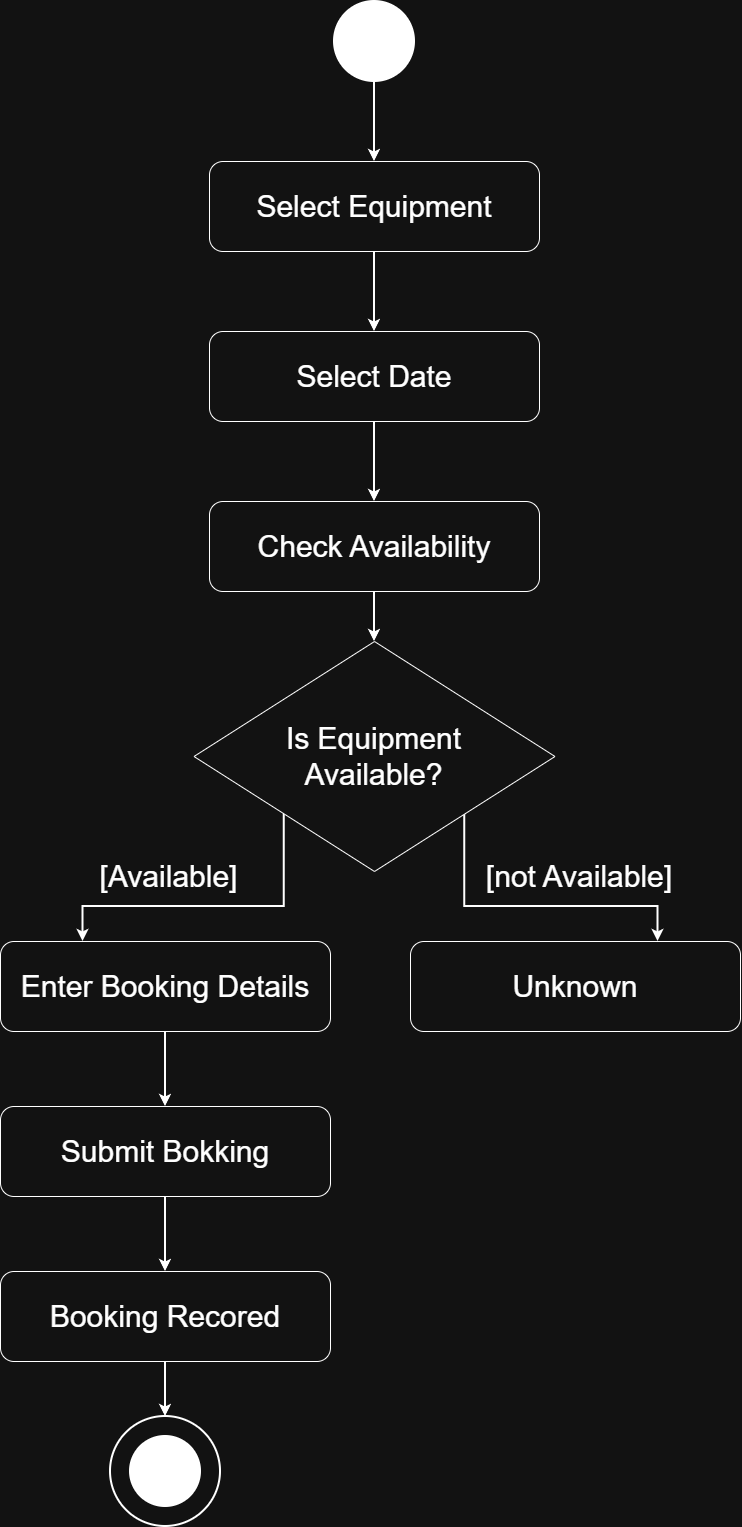

The diagram above was exported from draw.io. Its source (the exported page's mxGraphModel, read from the mxfile embedded in the PNG):
<mxGraphModel dx="1521" dy="1341" grid="1" gridSize="10" guides="1" tooltips="1" connect="1" arrows="1" fold="1" page="1" pageScale="1" pageWidth="827" pageHeight="1169" math="0" shadow="0">
  <root>
    <mxCell id="0" />
    <mxCell id="1" parent="0" />
    <mxCell id="kRz7KArTZrD1RMcdRDWt-10" edge="1" parent="1" source="kRz7KArTZrD1RMcdRDWt-1" style="edgeStyle=orthogonalEdgeStyle;rounded=0;orthogonalLoop=1;jettySize=auto;html=1;exitX=0.5;exitY=1;exitDx=0;exitDy=0;entryX=0.5;entryY=0;entryDx=0;entryDy=0;strokeWidth=2;" target="kRz7KArTZrD1RMcdRDWt-2">
      <mxGeometry relative="1" as="geometry" />
    </mxCell>
    <mxCell id="kRz7KArTZrD1RMcdRDWt-1" parent="1" style="rounded=1;whiteSpace=wrap;html=1;roundedPerimeter=1;" value="&lt;font style=&quot;font-size: 30px;&quot;&gt;Select Equipment&lt;/font&gt;" vertex="1">
      <mxGeometry height="90" width="330" x="253" y="210" as="geometry" />
    </mxCell>
    <mxCell id="kRz7KArTZrD1RMcdRDWt-11" edge="1" parent="1" source="kRz7KArTZrD1RMcdRDWt-2" style="edgeStyle=orthogonalEdgeStyle;rounded=0;orthogonalLoop=1;jettySize=auto;html=1;exitX=0.5;exitY=1;exitDx=0;exitDy=0;entryX=0.5;entryY=0;entryDx=0;entryDy=0;strokeWidth=2;" target="kRz7KArTZrD1RMcdRDWt-3">
      <mxGeometry relative="1" as="geometry" />
    </mxCell>
    <mxCell id="kRz7KArTZrD1RMcdRDWt-2" parent="1" style="rounded=1;whiteSpace=wrap;html=1;roundedPerimeter=1;" value="&lt;font style=&quot;font-size: 30px;&quot;&gt;Select Date&lt;/font&gt;" vertex="1">
      <mxGeometry height="90" width="330" x="253" y="380" as="geometry" />
    </mxCell>
    <mxCell id="kRz7KArTZrD1RMcdRDWt-13" edge="1" parent="1" source="kRz7KArTZrD1RMcdRDWt-3" style="edgeStyle=orthogonalEdgeStyle;rounded=0;orthogonalLoop=1;jettySize=auto;html=1;exitX=0.5;exitY=1;exitDx=0;exitDy=0;entryX=0.5;entryY=0;entryDx=0;entryDy=0;strokeWidth=2;" target="kRz7KArTZrD1RMcdRDWt-4">
      <mxGeometry relative="1" as="geometry" />
    </mxCell>
    <mxCell id="kRz7KArTZrD1RMcdRDWt-3" parent="1" style="rounded=1;whiteSpace=wrap;html=1;roundedPerimeter=1;" value="&lt;font style=&quot;font-size: 30px;&quot;&gt;Check Availability&lt;/font&gt;" vertex="1">
      <mxGeometry height="90" width="330" x="253" y="550" as="geometry" />
    </mxCell>
    <mxCell id="kRz7KArTZrD1RMcdRDWt-15" edge="1" parent="1" source="kRz7KArTZrD1RMcdRDWt-4" style="edgeStyle=orthogonalEdgeStyle;rounded=0;orthogonalLoop=1;jettySize=auto;html=1;exitX=0;exitY=1;exitDx=0;exitDy=0;entryX=0.25;entryY=0;entryDx=0;entryDy=0;strokeWidth=2;" target="kRz7KArTZrD1RMcdRDWt-5">
      <mxGeometry relative="1" x="-0.2518" as="geometry" />
    </mxCell>
    <mxCell id="kRz7KArTZrD1RMcdRDWt-17" edge="1" parent="1" source="kRz7KArTZrD1RMcdRDWt-4" style="edgeStyle=orthogonalEdgeStyle;rounded=0;orthogonalLoop=1;jettySize=auto;html=1;exitX=1;exitY=1;exitDx=0;exitDy=0;entryX=0.75;entryY=0;entryDx=0;entryDy=0;strokeWidth=2;" target="kRz7KArTZrD1RMcdRDWt-6">
      <mxGeometry relative="1" as="geometry" />
    </mxCell>
    <mxCell id="kRz7KArTZrD1RMcdRDWt-4" parent="1" style="rhombus;whiteSpace=wrap;html=1;shapeInside=1;" value="&lt;font style=&quot;font-size: 30px;&quot;&gt;&lt;div style=&quot;&quot;&gt;&lt;span style=&quot;text-decoration-line: inherit; background-color: transparent; color: light-dark(rgb(0, 0, 0), rgb(255, 255, 255));&quot;&gt;Is Equipment Available?&lt;/span&gt;&lt;/div&gt;&lt;/font&gt;" vertex="1">
      <mxGeometry height="230" width="361" x="237.5" y="690" as="geometry" />
    </mxCell>
    <mxCell id="kRz7KArTZrD1RMcdRDWt-21" edge="1" parent="1" source="kRz7KArTZrD1RMcdRDWt-5" style="edgeStyle=orthogonalEdgeStyle;rounded=0;orthogonalLoop=1;jettySize=auto;html=1;exitX=0.5;exitY=1;exitDx=0;exitDy=0;entryX=0.5;entryY=0;entryDx=0;entryDy=0;strokeWidth=2;" target="kRz7KArTZrD1RMcdRDWt-7">
      <mxGeometry relative="1" as="geometry" />
    </mxCell>
    <mxCell id="kRz7KArTZrD1RMcdRDWt-5" parent="1" style="rounded=1;whiteSpace=wrap;html=1;roundedPerimeter=1;" value="&lt;font style=&quot;font-size: 30px;&quot;&gt;Enter Booking Details&lt;/font&gt;" vertex="1">
      <mxGeometry height="90" width="330" x="44" y="990" as="geometry" />
    </mxCell>
    <mxCell id="kRz7KArTZrD1RMcdRDWt-6" parent="1" style="rounded=1;whiteSpace=wrap;html=1;roundedPerimeter=1;" value="&lt;font style=&quot;font-size: 30px;&quot;&gt;Unknown&lt;/font&gt;" vertex="1">
      <mxGeometry height="90" width="330" x="454" y="990" as="geometry" />
    </mxCell>
    <mxCell id="kRz7KArTZrD1RMcdRDWt-22" edge="1" parent="1" source="kRz7KArTZrD1RMcdRDWt-7" style="edgeStyle=orthogonalEdgeStyle;rounded=0;orthogonalLoop=1;jettySize=auto;html=1;exitX=0.5;exitY=1;exitDx=0;exitDy=0;entryX=0.5;entryY=0;entryDx=0;entryDy=0;strokeWidth=2;" target="kRz7KArTZrD1RMcdRDWt-8">
      <mxGeometry relative="1" as="geometry" />
    </mxCell>
    <mxCell id="kRz7KArTZrD1RMcdRDWt-7" parent="1" style="rounded=1;whiteSpace=wrap;html=1;roundedPerimeter=1;" value="&lt;font style=&quot;font-size: 30px;&quot;&gt;Submit Bokking&lt;/font&gt;" vertex="1">
      <mxGeometry height="90" width="330" x="44" y="1155" as="geometry" />
    </mxCell>
    <mxCell id="kRz7KArTZrD1RMcdRDWt-29" edge="1" parent="1" source="kRz7KArTZrD1RMcdRDWt-8" style="edgeStyle=orthogonalEdgeStyle;rounded=0;orthogonalLoop=1;jettySize=auto;html=1;exitX=0.5;exitY=1;exitDx=0;exitDy=0;entryX=0.5;entryY=0;entryDx=0;entryDy=0;strokeWidth=2;" target="kRz7KArTZrD1RMcdRDWt-27">
      <mxGeometry relative="1" as="geometry" />
    </mxCell>
    <mxCell id="kRz7KArTZrD1RMcdRDWt-8" parent="1" style="rounded=1;whiteSpace=wrap;html=1;roundedPerimeter=1;" value="&lt;font style=&quot;font-size: 30px;&quot;&gt;Booking Recored&lt;/font&gt;" vertex="1">
      <mxGeometry height="90" width="330" x="44" y="1320" as="geometry" />
    </mxCell>
    <mxCell id="kRz7KArTZrD1RMcdRDWt-18" parent="1" style="text;html=1;whiteSpace=wrap;strokeColor=none;fillColor=none;align=center;verticalAlign=middle;rounded=0;" value="&lt;font style=&quot;font-size: 30px;&quot;&gt;[Available]&lt;/font&gt;" vertex="1">
      <mxGeometry height="50" width="136.5" x="144" y="900" as="geometry" />
    </mxCell>
    <mxCell id="kRz7KArTZrD1RMcdRDWt-19" parent="1" style="text;html=1;whiteSpace=wrap;strokeColor=none;fillColor=none;align=center;verticalAlign=middle;rounded=0;" value="&lt;font style=&quot;font-size: 30px;&quot;&gt;[not Available]&lt;/font&gt;" vertex="1">
      <mxGeometry height="50" width="206" x="520" y="900" as="geometry" />
    </mxCell>
    <mxCell id="kRz7KArTZrD1RMcdRDWt-25" edge="1" parent="1" source="kRz7KArTZrD1RMcdRDWt-23" style="edgeStyle=orthogonalEdgeStyle;rounded=0;orthogonalLoop=1;jettySize=auto;html=1;exitX=0.5;exitY=1;exitDx=0;exitDy=0;entryX=0.5;entryY=0;entryDx=0;entryDy=0;strokeWidth=2;" target="kRz7KArTZrD1RMcdRDWt-1">
      <mxGeometry relative="1" as="geometry" />
    </mxCell>
    <mxCell id="kRz7KArTZrD1RMcdRDWt-23" parent="1" style="ellipse;whiteSpace=wrap;html=1;shapeInside=1;aspect=fixed;strokeWidth=2;strokeColor=light-dark(#000000,#FFFFFF);fillColor=light-dark(#FFFFFF,#FFFFFF);" value="" vertex="1">
      <mxGeometry height="80" width="80" x="378" y="50" as="geometry" />
    </mxCell>
    <mxCell id="kRz7KArTZrD1RMcdRDWt-26" parent="1" style="ellipse;whiteSpace=wrap;html=1;shapeInside=1;aspect=fixed;strokeWidth=2;fillColor=light-dark(#FFFFFF,#FFFFFF);" value="" vertex="1">
      <mxGeometry height="70" width="70" x="174" y="1485" as="geometry" />
    </mxCell>
    <mxCell id="kRz7KArTZrD1RMcdRDWt-27" parent="1" style="ellipse;whiteSpace=wrap;html=1;shapeInside=1;aspect=fixed;fillColor=none;strokeWidth=2;" value="" vertex="1">
      <mxGeometry height="110" width="110" x="154" y="1465" as="geometry" />
    </mxCell>
  </root>
</mxGraphModel>